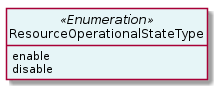

The diagram above was rendered by PlantUML. Its source (embedded in the PNG):
@startuml
hide circle
hide methods
hide stereotype
show <<Enumeration>> stereotype
skinparam class {
   BackgroundColor<<Enumeration>> #E6F5F7
   BackgroundColor<<Ref>> #FFFFE0
   BackgroundColor<<Pivot>> #FFFFFFF
   BackgroundColor<<SimpleType>> #E2F0DA
   BackgroundColor #FCF2E3
}

class ResourceOperationalStateType <<Enumeration>> {
    enable
    disable
}


@enduml